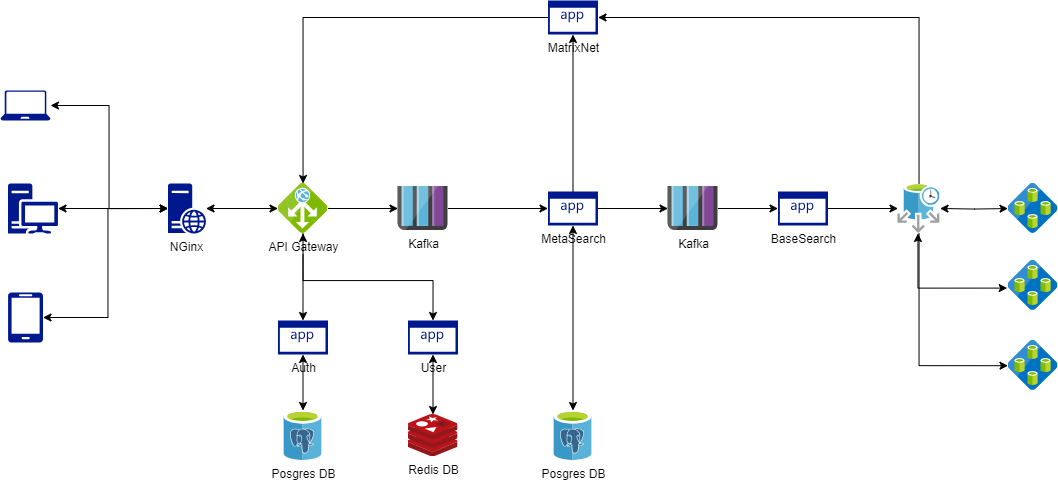

The diagram above was exported from draw.io. Its source (the exported page's mxGraphModel, read from the mxfile embedded in the PNG):
<mxGraphModel dx="1615" dy="885" grid="1" gridSize="10" guides="1" tooltips="1" connect="1" arrows="1" fold="1" page="1" pageScale="1" pageWidth="1169" pageHeight="1654" math="0" shadow="0">
  <root>
    <mxCell id="0" />
    <mxCell id="1" parent="0" />
    <mxCell id="WcJJL8VO_a4eIMQUEE_B-1" value="" style="edgeStyle=orthogonalEdgeStyle;rounded=0;orthogonalLoop=1;jettySize=auto;html=1;" edge="1" parent="1" source="WcJJL8VO_a4eIMQUEE_B-3" target="WcJJL8VO_a4eIMQUEE_B-19">
      <mxGeometry relative="1" as="geometry" />
    </mxCell>
    <mxCell id="WcJJL8VO_a4eIMQUEE_B-2" value="" style="edgeStyle=orthogonalEdgeStyle;rounded=0;orthogonalLoop=1;jettySize=auto;html=1;" edge="1" parent="1" source="WcJJL8VO_a4eIMQUEE_B-3" target="WcJJL8VO_a4eIMQUEE_B-13">
      <mxGeometry relative="1" as="geometry" />
    </mxCell>
    <mxCell id="WcJJL8VO_a4eIMQUEE_B-3" value="API Gateway" style="image;sketch=0;aspect=fixed;html=1;points=[];align=center;fontSize=12;image=img/lib/mscae/Application_Gateway.svg;" vertex="1" parent="1">
      <mxGeometry x="317.5" y="263" width="50" height="50" as="geometry" />
    </mxCell>
    <mxCell id="WcJJL8VO_a4eIMQUEE_B-4" value="Redis DB" style="image;sketch=0;aspect=fixed;html=1;points=[];align=center;fontSize=12;image=img/lib/mscae/Cache_Redis_Product.svg;" vertex="1" parent="1">
      <mxGeometry x="447.5" y="494" width="50" height="42" as="geometry" />
    </mxCell>
    <mxCell id="WcJJL8VO_a4eIMQUEE_B-5" value="" style="sketch=0;aspect=fixed;pointerEvents=1;shadow=0;dashed=0;html=1;strokeColor=none;labelPosition=center;verticalLabelPosition=bottom;verticalAlign=top;align=center;fillColor=#00188D;shape=mxgraph.azure.laptop" vertex="1" parent="1">
      <mxGeometry x="40" y="170" width="50" height="30" as="geometry" />
    </mxCell>
    <mxCell id="WcJJL8VO_a4eIMQUEE_B-6" value="" style="sketch=0;aspect=fixed;pointerEvents=1;shadow=0;dashed=0;html=1;strokeColor=none;labelPosition=center;verticalLabelPosition=bottom;verticalAlign=top;align=center;fillColor=#00188D;shape=mxgraph.azure.mobile" vertex="1" parent="1">
      <mxGeometry x="47.5" y="372" width="35" height="50" as="geometry" />
    </mxCell>
    <mxCell id="WcJJL8VO_a4eIMQUEE_B-7" value="" style="edgeStyle=orthogonalEdgeStyle;rounded=0;orthogonalLoop=1;jettySize=auto;html=1;startArrow=classic;startFill=1;" edge="1" parent="1" source="WcJJL8VO_a4eIMQUEE_B-8" target="WcJJL8VO_a4eIMQUEE_B-11">
      <mxGeometry relative="1" as="geometry" />
    </mxCell>
    <mxCell id="WcJJL8VO_a4eIMQUEE_B-8" value="" style="sketch=0;aspect=fixed;pointerEvents=1;shadow=0;dashed=0;html=1;strokeColor=none;labelPosition=center;verticalLabelPosition=bottom;verticalAlign=top;align=center;fillColor=#00188D;shape=mxgraph.mscae.enterprise.workstation_client" vertex="1" parent="1">
      <mxGeometry x="47.5" y="263" width="50" height="50" as="geometry" />
    </mxCell>
    <mxCell id="WcJJL8VO_a4eIMQUEE_B-9" value="Posgres DB" style="image;sketch=0;aspect=fixed;html=1;points=[];align=center;fontSize=12;image=img/lib/mscae/Azure_Database_for_PostgreSQL_servers.svg;" vertex="1" parent="1">
      <mxGeometry x="323.5" y="490" width="38" height="50" as="geometry" />
    </mxCell>
    <mxCell id="WcJJL8VO_a4eIMQUEE_B-10" value="" style="edgeStyle=orthogonalEdgeStyle;rounded=0;orthogonalLoop=1;jettySize=auto;html=1;startArrow=classic;startFill=1;" edge="1" parent="1" source="WcJJL8VO_a4eIMQUEE_B-11" target="WcJJL8VO_a4eIMQUEE_B-3">
      <mxGeometry relative="1" as="geometry" />
    </mxCell>
    <mxCell id="WcJJL8VO_a4eIMQUEE_B-11" value="NGinx" style="sketch=0;aspect=fixed;pointerEvents=1;shadow=0;dashed=0;html=1;strokeColor=none;labelPosition=center;verticalLabelPosition=bottom;verticalAlign=top;align=center;fillColor=#00188D;shape=mxgraph.mscae.enterprise.web_server" vertex="1" parent="1">
      <mxGeometry x="207.5" y="263" width="38" height="50" as="geometry" />
    </mxCell>
    <mxCell id="WcJJL8VO_a4eIMQUEE_B-12" value="" style="edgeStyle=orthogonalEdgeStyle;rounded=0;orthogonalLoop=1;jettySize=auto;html=1;startArrow=classic;startFill=1;" edge="1" parent="1" source="WcJJL8VO_a4eIMQUEE_B-13" target="WcJJL8VO_a4eIMQUEE_B-9">
      <mxGeometry relative="1" as="geometry" />
    </mxCell>
    <mxCell id="WcJJL8VO_a4eIMQUEE_B-13" value="Auth" style="sketch=0;aspect=fixed;pointerEvents=1;shadow=0;dashed=0;html=1;strokeColor=none;labelPosition=center;verticalLabelPosition=bottom;verticalAlign=top;align=center;fillColor=#00188D;shape=mxgraph.mscae.enterprise.application" vertex="1" parent="1">
      <mxGeometry x="317.5" y="400" width="50" height="34" as="geometry" />
    </mxCell>
    <mxCell id="WcJJL8VO_a4eIMQUEE_B-14" value="" style="edgeStyle=orthogonalEdgeStyle;rounded=0;orthogonalLoop=1;jettySize=auto;html=1;startArrow=classic;startFill=1;" edge="1" parent="1" source="WcJJL8VO_a4eIMQUEE_B-15" target="WcJJL8VO_a4eIMQUEE_B-4">
      <mxGeometry relative="1" as="geometry" />
    </mxCell>
    <mxCell id="WcJJL8VO_a4eIMQUEE_B-15" value="User" style="sketch=0;aspect=fixed;pointerEvents=1;shadow=0;dashed=0;html=1;strokeColor=none;labelPosition=center;verticalLabelPosition=bottom;verticalAlign=top;align=center;fillColor=#00188D;shape=mxgraph.mscae.enterprise.application" vertex="1" parent="1">
      <mxGeometry x="447.5" y="400" width="50" height="34" as="geometry" />
    </mxCell>
    <mxCell id="WcJJL8VO_a4eIMQUEE_B-16" value="" style="edgeStyle=orthogonalEdgeStyle;rounded=0;orthogonalLoop=1;jettySize=auto;html=1;" edge="1" parent="1" source="WcJJL8VO_a4eIMQUEE_B-39" target="WcJJL8VO_a4eIMQUEE_B-23">
      <mxGeometry relative="1" as="geometry" />
    </mxCell>
    <mxCell id="WcJJL8VO_a4eIMQUEE_B-17" value="MetaSearch" style="sketch=0;aspect=fixed;pointerEvents=1;shadow=0;dashed=0;html=1;strokeColor=none;labelPosition=center;verticalLabelPosition=bottom;verticalAlign=top;align=center;fillColor=#00188D;shape=mxgraph.mscae.enterprise.application" vertex="1" parent="1">
      <mxGeometry x="587.5" y="271" width="50" height="34" as="geometry" />
    </mxCell>
    <mxCell id="WcJJL8VO_a4eIMQUEE_B-18" value="" style="edgeStyle=orthogonalEdgeStyle;rounded=0;orthogonalLoop=1;jettySize=auto;html=1;" edge="1" parent="1" source="WcJJL8VO_a4eIMQUEE_B-19" target="WcJJL8VO_a4eIMQUEE_B-17">
      <mxGeometry relative="1" as="geometry" />
    </mxCell>
    <mxCell id="WcJJL8VO_a4eIMQUEE_B-19" value="Kafka" style="image;sketch=0;aspect=fixed;html=1;points=[];align=center;fontSize=12;image=img/lib/mscae/Queues_Storage.svg;" vertex="1" parent="1">
      <mxGeometry x="437.5" y="266" width="50" height="44" as="geometry" />
    </mxCell>
    <mxCell id="WcJJL8VO_a4eIMQUEE_B-20" style="edgeStyle=orthogonalEdgeStyle;rounded=0;orthogonalLoop=1;jettySize=auto;html=1;entryX=0;entryY=0.5;entryDx=0;entryDy=0;entryPerimeter=0;startArrow=classic;startFill=1;" edge="1" parent="1" source="WcJJL8VO_a4eIMQUEE_B-5" target="WcJJL8VO_a4eIMQUEE_B-11">
      <mxGeometry relative="1" as="geometry">
        <Array as="points">
          <mxPoint x="148.5" y="185" />
          <mxPoint x="148.5" y="288" />
        </Array>
      </mxGeometry>
    </mxCell>
    <mxCell id="WcJJL8VO_a4eIMQUEE_B-21" style="edgeStyle=orthogonalEdgeStyle;rounded=0;orthogonalLoop=1;jettySize=auto;html=1;entryX=0;entryY=0.5;entryDx=0;entryDy=0;entryPerimeter=0;startArrow=classic;startFill=1;" edge="1" parent="1" source="WcJJL8VO_a4eIMQUEE_B-6" target="WcJJL8VO_a4eIMQUEE_B-11">
      <mxGeometry relative="1" as="geometry">
        <Array as="points">
          <mxPoint x="147.5" y="397" />
          <mxPoint x="147.5" y="288" />
        </Array>
      </mxGeometry>
    </mxCell>
    <mxCell id="WcJJL8VO_a4eIMQUEE_B-22" value="" style="edgeStyle=orthogonalEdgeStyle;rounded=0;orthogonalLoop=1;jettySize=auto;html=1;" edge="1" parent="1" source="WcJJL8VO_a4eIMQUEE_B-23" target="WcJJL8VO_a4eIMQUEE_B-25">
      <mxGeometry relative="1" as="geometry" />
    </mxCell>
    <mxCell id="WcJJL8VO_a4eIMQUEE_B-23" value="BaseSearch" style="sketch=0;aspect=fixed;pointerEvents=1;shadow=0;dashed=0;html=1;strokeColor=none;labelPosition=center;verticalLabelPosition=bottom;verticalAlign=top;align=center;fillColor=#00188D;shape=mxgraph.mscae.enterprise.application" vertex="1" parent="1">
      <mxGeometry x="817.5" y="271" width="50" height="34" as="geometry" />
    </mxCell>
    <mxCell id="WcJJL8VO_a4eIMQUEE_B-24" value="" style="edgeStyle=orthogonalEdgeStyle;rounded=0;orthogonalLoop=1;jettySize=auto;html=1;startArrow=classic;startFill=1;" edge="1" parent="1" target="WcJJL8VO_a4eIMQUEE_B-26">
      <mxGeometry relative="1" as="geometry">
        <mxPoint x="979.5" y="288" as="sourcePoint" />
      </mxGeometry>
    </mxCell>
    <mxCell id="WcJJL8VO_a4eIMQUEE_B-25" value="" style="image;sketch=0;aspect=fixed;html=1;points=[];align=center;fontSize=12;image=img/lib/mscae/Elastic_Job_Agents.svg;" vertex="1" parent="1">
      <mxGeometry x="937.5" y="263" width="42" height="50" as="geometry" />
    </mxCell>
    <mxCell id="WcJJL8VO_a4eIMQUEE_B-26" value="" style="image;sketch=0;aspect=fixed;html=1;points=[];align=center;fontSize=12;image=img/lib/mscae/Elastic_Database_Pools.svg;" vertex="1" parent="1">
      <mxGeometry x="1047.5" y="263" width="50" height="50" as="geometry" />
    </mxCell>
    <mxCell id="WcJJL8VO_a4eIMQUEE_B-27" value="" style="image;sketch=0;aspect=fixed;html=1;points=[];align=center;fontSize=12;image=img/lib/mscae/Elastic_Database_Pools.svg;" vertex="1" parent="1">
      <mxGeometry x="1047.5" y="340" width="50" height="50" as="geometry" />
    </mxCell>
    <mxCell id="WcJJL8VO_a4eIMQUEE_B-28" value="" style="image;sketch=0;aspect=fixed;html=1;points=[];align=center;fontSize=12;image=img/lib/mscae/Elastic_Database_Pools.svg;" vertex="1" parent="1">
      <mxGeometry x="1047.5" y="420" width="50" height="50" as="geometry" />
    </mxCell>
    <mxCell id="WcJJL8VO_a4eIMQUEE_B-29" style="edgeStyle=orthogonalEdgeStyle;rounded=0;orthogonalLoop=1;jettySize=auto;html=1;entryX=0.5;entryY=0;entryDx=0;entryDy=0;entryPerimeter=0;startArrow=classic;startFill=1;" edge="1" parent="1" source="WcJJL8VO_a4eIMQUEE_B-3" target="WcJJL8VO_a4eIMQUEE_B-15">
      <mxGeometry relative="1" as="geometry">
        <Array as="points">
          <mxPoint x="342.5" y="360" />
          <mxPoint x="472.5" y="360" />
        </Array>
      </mxGeometry>
    </mxCell>
    <mxCell id="WcJJL8VO_a4eIMQUEE_B-30" value="MatrixNet" style="sketch=0;aspect=fixed;pointerEvents=1;shadow=0;dashed=0;html=1;strokeColor=none;labelPosition=center;verticalLabelPosition=bottom;verticalAlign=top;align=center;fillColor=#00188D;shape=mxgraph.mscae.enterprise.application" vertex="1" parent="1">
      <mxGeometry x="587.5" y="80" width="50" height="34" as="geometry" />
    </mxCell>
    <mxCell id="WcJJL8VO_a4eIMQUEE_B-31" style="edgeStyle=orthogonalEdgeStyle;rounded=0;orthogonalLoop=1;jettySize=auto;html=1;entryX=1;entryY=0.5;entryDx=0;entryDy=0;entryPerimeter=0;" edge="1" parent="1" source="WcJJL8VO_a4eIMQUEE_B-25" target="WcJJL8VO_a4eIMQUEE_B-30">
      <mxGeometry relative="1" as="geometry">
        <Array as="points">
          <mxPoint x="959" y="97" />
        </Array>
      </mxGeometry>
    </mxCell>
    <mxCell id="WcJJL8VO_a4eIMQUEE_B-32" style="edgeStyle=orthogonalEdgeStyle;rounded=0;orthogonalLoop=1;jettySize=auto;html=1;entryX=-0.016;entryY=0.552;entryDx=0;entryDy=0;entryPerimeter=0;startArrow=classic;startFill=1;" edge="1" parent="1" source="WcJJL8VO_a4eIMQUEE_B-25" target="WcJJL8VO_a4eIMQUEE_B-27">
      <mxGeometry relative="1" as="geometry">
        <Array as="points">
          <mxPoint x="957.5" y="368" />
        </Array>
      </mxGeometry>
    </mxCell>
    <mxCell id="WcJJL8VO_a4eIMQUEE_B-33" style="edgeStyle=orthogonalEdgeStyle;rounded=0;orthogonalLoop=1;jettySize=auto;html=1;entryX=0;entryY=0.504;entryDx=0;entryDy=0;entryPerimeter=0;" edge="1" parent="1" source="WcJJL8VO_a4eIMQUEE_B-25" target="WcJJL8VO_a4eIMQUEE_B-28">
      <mxGeometry relative="1" as="geometry">
        <Array as="points">
          <mxPoint x="958.5" y="445" />
        </Array>
      </mxGeometry>
    </mxCell>
    <mxCell id="WcJJL8VO_a4eIMQUEE_B-34" style="edgeStyle=orthogonalEdgeStyle;rounded=0;orthogonalLoop=1;jettySize=auto;html=1;exitX=0;exitY=0.5;exitDx=0;exitDy=0;exitPerimeter=0;" edge="1" parent="1" source="WcJJL8VO_a4eIMQUEE_B-30" target="WcJJL8VO_a4eIMQUEE_B-3">
      <mxGeometry relative="1" as="geometry">
        <Array as="points">
          <mxPoint x="342.5" y="97" />
        </Array>
      </mxGeometry>
    </mxCell>
    <mxCell id="WcJJL8VO_a4eIMQUEE_B-35" value="" style="edgeStyle=orthogonalEdgeStyle;rounded=0;orthogonalLoop=1;jettySize=auto;html=1;startArrow=classic;startFill=1;" edge="1" parent="1" source="WcJJL8VO_a4eIMQUEE_B-36" target="WcJJL8VO_a4eIMQUEE_B-17">
      <mxGeometry relative="1" as="geometry" />
    </mxCell>
    <mxCell id="WcJJL8VO_a4eIMQUEE_B-36" value="Posgres DB" style="image;sketch=0;aspect=fixed;html=1;points=[];align=center;fontSize=12;image=img/lib/mscae/Azure_Database_for_PostgreSQL_servers.svg;" vertex="1" parent="1">
      <mxGeometry x="593.5" y="490" width="38" height="50" as="geometry" />
    </mxCell>
    <mxCell id="WcJJL8VO_a4eIMQUEE_B-37" style="edgeStyle=orthogonalEdgeStyle;rounded=0;orthogonalLoop=1;jettySize=auto;html=1;entryX=0.5;entryY=1;entryDx=0;entryDy=0;entryPerimeter=0;" edge="1" parent="1" source="WcJJL8VO_a4eIMQUEE_B-17" target="WcJJL8VO_a4eIMQUEE_B-30">
      <mxGeometry relative="1" as="geometry" />
    </mxCell>
    <mxCell id="WcJJL8VO_a4eIMQUEE_B-38" value="" style="edgeStyle=orthogonalEdgeStyle;rounded=0;orthogonalLoop=1;jettySize=auto;html=1;" edge="1" parent="1" source="WcJJL8VO_a4eIMQUEE_B-17" target="WcJJL8VO_a4eIMQUEE_B-39">
      <mxGeometry relative="1" as="geometry">
        <mxPoint x="637.5" y="288" as="sourcePoint" />
        <mxPoint x="817.5" y="288" as="targetPoint" />
      </mxGeometry>
    </mxCell>
    <mxCell id="WcJJL8VO_a4eIMQUEE_B-39" value="Kafka" style="image;sketch=0;aspect=fixed;html=1;points=[];align=center;fontSize=12;image=img/lib/mscae/Queues_Storage.svg;" vertex="1" parent="1">
      <mxGeometry x="707.5" y="266" width="50" height="44" as="geometry" />
    </mxCell>
  </root>
</mxGraphModel>